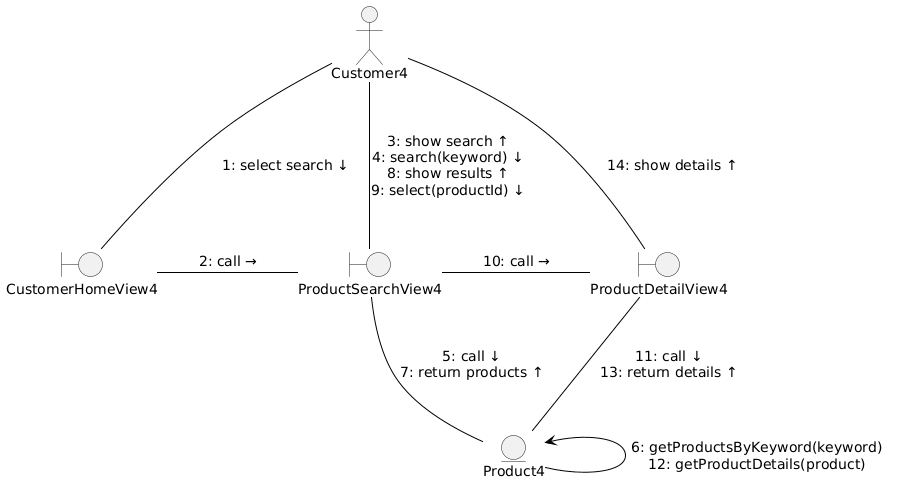

The diagram above was rendered by PlantUML. Its source (embedded in the PNG):
@startuml
top to bottom direction

skinparam backgroundColor white
skinparam shadowing false
skinparam defaultFontName Arial
skinparam defaultFontSize 14
skinparam ArrowColor black
skinparam ArrowFontColor black
skinparam ArrowThickness 1
skinparam nodesep 80
skinparam ranksep 100

actor "Customer4" as Customer

together {
    boundary "CustomerHomeView4" as Home
    boundary "ProductSearchView4" as Search
    boundary "ProductDetailView4" as Details
}

entity "Product4" as Product

' Customer interactions
Customer -down- Home : 1: select search ↓

Customer -down- Search : 3: show search ↑\n4: search(keyword) ↓\n8: show results ↑\n9: select(productId) ↓

Customer -down- Details : 14: show details ↑

' View interactions
Home -right- Search : 2: call →
Search -right- Details : 10: call →

' Calls and returned results
Search -down- Product : 5: call ↓\n7: return products ↑

Details -down- Product : 11: call ↓\n13: return details ↑

' Entity self-messages
Product -left-> Product : 6: getProductsByKeyword(keyword)\n12: getProductDetails(product)
@enduml